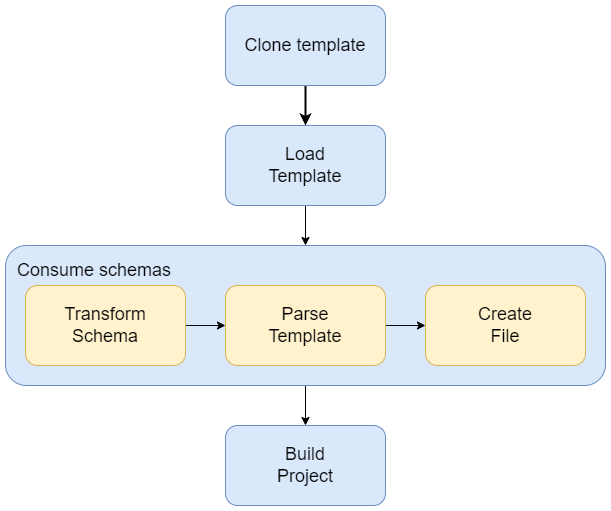

The diagram above was exported from draw.io. Its source (the exported page's mxGraphModel, read from the mxfile embedded in the PNG):
<mxGraphModel dx="2074" dy="1140" grid="1" gridSize="10" guides="1" tooltips="1" connect="1" arrows="1" fold="1" page="1" pageScale="1" pageWidth="827" pageHeight="1169" math="0" shadow="0">
  <root>
    <mxCell id="0" />
    <mxCell id="1" parent="0" />
    <mxCell id="s1UHsT3A3QKKGttOIFzr-9" style="edgeStyle=orthogonalEdgeStyle;rounded=0;orthogonalLoop=1;jettySize=auto;html=1;" edge="1" parent="1" source="s1UHsT3A3QKKGttOIFzr-5" target="s1UHsT3A3QKKGttOIFzr-4">
      <mxGeometry relative="1" as="geometry" />
    </mxCell>
    <mxCell id="s1UHsT3A3QKKGttOIFzr-5" value="" style="rounded=1;whiteSpace=wrap;html=1;fillColor=#dae8fc;strokeColor=#6c8ebf;" vertex="1" parent="1">
      <mxGeometry x="10" y="250" width="600" height="140" as="geometry" />
    </mxCell>
    <mxCell id="s1UHsT3A3QKKGttOIFzr-3" style="edgeStyle=orthogonalEdgeStyle;rounded=0;orthogonalLoop=1;jettySize=auto;html=1;strokeWidth=2;" edge="1" parent="1" source="WXQxfHp6R9fS52qyrQTU-2" target="s1UHsT3A3QKKGttOIFzr-2">
      <mxGeometry relative="1" as="geometry" />
    </mxCell>
    <mxCell id="WXQxfHp6R9fS52qyrQTU-2" value="&lt;font style=&quot;font-size: 18px;&quot;&gt;Clone template&lt;/font&gt;" style="rounded=1;whiteSpace=wrap;html=1;fillColor=#dae8fc;strokeColor=#6c8ebf;" parent="1" vertex="1">
      <mxGeometry x="230" y="10" width="160" height="80" as="geometry" />
    </mxCell>
    <mxCell id="s1UHsT3A3QKKGttOIFzr-6" style="edgeStyle=orthogonalEdgeStyle;rounded=0;orthogonalLoop=1;jettySize=auto;html=1;" edge="1" parent="1" source="WXQxfHp6R9fS52qyrQTU-3" target="WXQxfHp6R9fS52qyrQTU-9">
      <mxGeometry relative="1" as="geometry" />
    </mxCell>
    <mxCell id="WXQxfHp6R9fS52qyrQTU-3" value="&lt;font style=&quot;font-size: 18px;&quot;&gt;Transform&lt;/font&gt;&lt;div&gt;&lt;font style=&quot;font-size: 18px;&quot;&gt;Schema&lt;/font&gt;&lt;/div&gt;" style="rounded=1;whiteSpace=wrap;html=1;fillColor=#fff2cc;strokeColor=#d6b656;" parent="1" vertex="1">
      <mxGeometry x="30" y="290" width="160" height="80" as="geometry" />
    </mxCell>
    <mxCell id="s1UHsT3A3QKKGttOIFzr-7" style="edgeStyle=orthogonalEdgeStyle;rounded=0;orthogonalLoop=1;jettySize=auto;html=1;" edge="1" parent="1" source="WXQxfHp6R9fS52qyrQTU-9" target="WXQxfHp6R9fS52qyrQTU-11">
      <mxGeometry relative="1" as="geometry" />
    </mxCell>
    <mxCell id="WXQxfHp6R9fS52qyrQTU-9" value="&lt;span style=&quot;font-size: 18px;&quot;&gt;Parse&lt;/span&gt;&lt;div&gt;&lt;span style=&quot;font-size: 18px;&quot;&gt;Template&lt;/span&gt;&lt;/div&gt;" style="rounded=1;whiteSpace=wrap;html=1;fillColor=#fff2cc;strokeColor=#d6b656;" parent="1" vertex="1">
      <mxGeometry x="230" y="290" width="160" height="80" as="geometry" />
    </mxCell>
    <mxCell id="WXQxfHp6R9fS52qyrQTU-11" value="&lt;span style=&quot;font-size: 18px;&quot;&gt;Create&lt;/span&gt;&lt;div&gt;&lt;span style=&quot;font-size: 18px;&quot;&gt;File&lt;/span&gt;&lt;/div&gt;" style="rounded=1;whiteSpace=wrap;html=1;fillColor=#fff2cc;strokeColor=#d6b656;" parent="1" vertex="1">
      <mxGeometry x="430" y="290" width="160" height="80" as="geometry" />
    </mxCell>
    <mxCell id="s1UHsT3A3QKKGttOIFzr-8" style="edgeStyle=orthogonalEdgeStyle;rounded=0;orthogonalLoop=1;jettySize=auto;html=1;" edge="1" parent="1" source="s1UHsT3A3QKKGttOIFzr-2" target="s1UHsT3A3QKKGttOIFzr-5">
      <mxGeometry relative="1" as="geometry" />
    </mxCell>
    <mxCell id="s1UHsT3A3QKKGttOIFzr-2" value="&lt;span style=&quot;font-size: 18px;&quot;&gt;Load&lt;/span&gt;&lt;div&gt;&lt;span style=&quot;font-size: 18px;&quot;&gt;Template&lt;/span&gt;&lt;/div&gt;" style="rounded=1;whiteSpace=wrap;html=1;fillColor=#dae8fc;strokeColor=#6c8ebf;" vertex="1" parent="1">
      <mxGeometry x="230" y="130" width="160" height="80" as="geometry" />
    </mxCell>
    <mxCell id="s1UHsT3A3QKKGttOIFzr-4" value="&lt;span style=&quot;font-size: 18px;&quot;&gt;Build&lt;/span&gt;&lt;div&gt;&lt;span style=&quot;font-size: 18px;&quot;&gt;Project&lt;/span&gt;&lt;/div&gt;" style="rounded=1;whiteSpace=wrap;html=1;fillColor=#dae8fc;strokeColor=#6c8ebf;" vertex="1" parent="1">
      <mxGeometry x="230" y="430" width="160" height="80" as="geometry" />
    </mxCell>
    <mxCell id="s1UHsT3A3QKKGttOIFzr-10" value="&lt;span style=&quot;font-size: 18px;&quot;&gt;Consume schemas&lt;/span&gt;" style="text;html=1;align=left;verticalAlign=middle;whiteSpace=wrap;rounded=0;" vertex="1" parent="1">
      <mxGeometry x="20" y="260" width="370" height="30" as="geometry" />
    </mxCell>
  </root>
</mxGraphModel>